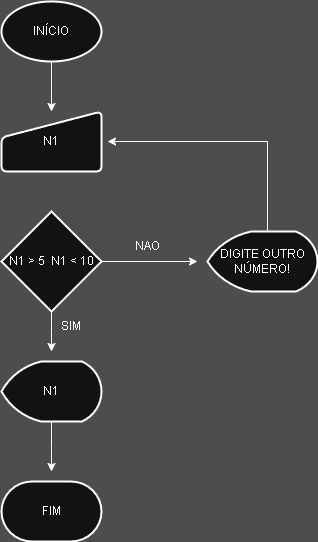

The diagram above was exported from draw.io. Its source (the exported page's mxGraphModel, read from the mxfile embedded in the PNG):
<mxGraphModel dx="1426" dy="755" grid="1" gridSize="10" guides="1" tooltips="1" connect="1" arrows="1" fold="1" page="1" pageScale="1" pageWidth="827" pageHeight="1169" background="light-dark(#FFFFFF,#4D4D4D)" math="0" shadow="0">
  <root>
    <mxCell id="0" />
    <mxCell id="1" parent="0" />
    <mxCell id="8vkiNr_YsD9AKkeogzLB-3" style="edgeStyle=orthogonalEdgeStyle;rounded=0;orthogonalLoop=1;jettySize=auto;html=1;entryX=0.5;entryY=0;entryDx=0;entryDy=0;" edge="1" parent="1" source="8vkiNr_YsD9AKkeogzLB-1" target="8vkiNr_YsD9AKkeogzLB-2">
      <mxGeometry relative="1" as="geometry" />
    </mxCell>
    <mxCell id="8vkiNr_YsD9AKkeogzLB-1" value="INÍCIO" style="strokeWidth=2;html=1;shape=mxgraph.flowchart.start_1;whiteSpace=wrap;" vertex="1" parent="1">
      <mxGeometry x="364" y="30" width="100" height="60" as="geometry" />
    </mxCell>
    <mxCell id="8vkiNr_YsD9AKkeogzLB-2" value="N1" style="html=1;strokeWidth=2;shape=manualInput;whiteSpace=wrap;rounded=1;size=26;arcSize=11;" vertex="1" parent="1">
      <mxGeometry x="364" y="140" width="100" height="60" as="geometry" />
    </mxCell>
    <mxCell id="8vkiNr_YsD9AKkeogzLB-6" style="edgeStyle=orthogonalEdgeStyle;rounded=0;orthogonalLoop=1;jettySize=auto;html=1;" edge="1" parent="1" source="8vkiNr_YsD9AKkeogzLB-4">
      <mxGeometry relative="1" as="geometry">
        <mxPoint x="560" y="290" as="targetPoint" />
      </mxGeometry>
    </mxCell>
    <mxCell id="8vkiNr_YsD9AKkeogzLB-11" style="edgeStyle=orthogonalEdgeStyle;rounded=0;orthogonalLoop=1;jettySize=auto;html=1;" edge="1" parent="1" source="8vkiNr_YsD9AKkeogzLB-4">
      <mxGeometry relative="1" as="geometry">
        <mxPoint x="414" y="380" as="targetPoint" />
      </mxGeometry>
    </mxCell>
    <mxCell id="8vkiNr_YsD9AKkeogzLB-4" value="N1 &amp;gt; 5&amp;nbsp; N1 &amp;lt; 10" style="strokeWidth=2;html=1;shape=mxgraph.flowchart.decision;whiteSpace=wrap;" vertex="1" parent="1">
      <mxGeometry x="364" y="240" width="100" height="100" as="geometry" />
    </mxCell>
    <mxCell id="8vkiNr_YsD9AKkeogzLB-5" value="DIGITE OUTRO NÚMERO!" style="strokeWidth=2;html=1;shape=mxgraph.flowchart.display;whiteSpace=wrap;" vertex="1" parent="1">
      <mxGeometry x="570" y="260" width="110" height="60" as="geometry" />
    </mxCell>
    <mxCell id="8vkiNr_YsD9AKkeogzLB-7" value="NAO" style="text;html=1;align=center;verticalAlign=middle;whiteSpace=wrap;rounded=0;" vertex="1" parent="1">
      <mxGeometry x="480" y="260" width="60" height="30" as="geometry" />
    </mxCell>
    <mxCell id="8vkiNr_YsD9AKkeogzLB-8" value="" style="endArrow=classic;html=1;rounded=0;" edge="1" parent="1">
      <mxGeometry width="50" height="50" relative="1" as="geometry">
        <mxPoint x="630" y="260" as="sourcePoint" />
        <mxPoint x="470" y="170" as="targetPoint" />
        <Array as="points">
          <mxPoint x="630" y="170" />
        </Array>
      </mxGeometry>
    </mxCell>
    <mxCell id="8vkiNr_YsD9AKkeogzLB-12" style="edgeStyle=orthogonalEdgeStyle;rounded=0;orthogonalLoop=1;jettySize=auto;html=1;" edge="1" parent="1" source="8vkiNr_YsD9AKkeogzLB-9">
      <mxGeometry relative="1" as="geometry">
        <mxPoint x="414" y="500" as="targetPoint" />
      </mxGeometry>
    </mxCell>
    <mxCell id="8vkiNr_YsD9AKkeogzLB-9" value="N1" style="strokeWidth=2;html=1;shape=mxgraph.flowchart.display;whiteSpace=wrap;" vertex="1" parent="1">
      <mxGeometry x="364" y="390" width="100" height="60" as="geometry" />
    </mxCell>
    <mxCell id="8vkiNr_YsD9AKkeogzLB-10" value="FIM" style="strokeWidth=2;html=1;shape=mxgraph.flowchart.terminator;whiteSpace=wrap;" vertex="1" parent="1">
      <mxGeometry x="364" y="510" width="100" height="60" as="geometry" />
    </mxCell>
    <mxCell id="8vkiNr_YsD9AKkeogzLB-13" value="SIM" style="text;html=1;align=center;verticalAlign=middle;whiteSpace=wrap;rounded=0;" vertex="1" parent="1">
      <mxGeometry x="404" y="340" width="60" height="30" as="geometry" />
    </mxCell>
  </root>
</mxGraphModel>